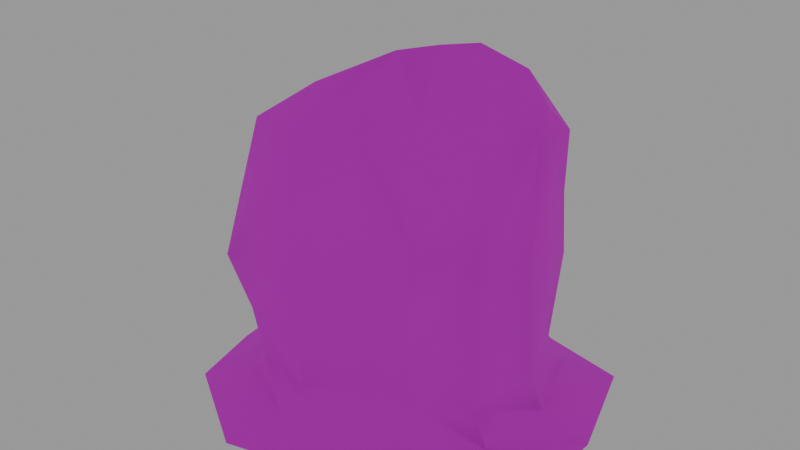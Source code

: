 # Source: ClimbAMummyBugLevel.blend  (saved by Blender 5.1.29; exported with 4.5.12 LTS)
import bpy
from mathutils import Matrix  # noqa: F401  (used for matrix-valued properties, if any)

bpy.ops.wm.read_factory_settings(use_empty=True)
scene = bpy.context.scene
scene.name = 'Scene'

# ---- collections
col_collection = bpy.data.collections.new('Collection'); scene.collection.children.link(col_collection)

# ---- images (referenced by path relative to the original .blend; pixels are not part of the script)
import os
ASSET_DIR = os.environ.get("B2B_ASSET_DIR", "")  # directory of the original .blend (textures are referenced by path, not embedded)
HERE = os.path.dirname(os.path.abspath(__file__))  # packed textures are extracted next to this script under _unpacked/

def load_image(name, relpath, width, height, colorspace="sRGB"):
    """Load a texture the original file referenced (path relative to the .blend, or extracted next to this script)."""
    p = next((c for c in (os.path.join(HERE, relpath), os.path.join(ASSET_DIR, relpath)) if relpath and os.path.exists(c)), "")
    if p:
        img = bpy.data.images.load(p, check_existing=True)
        img.name = name
    else:  # same state as the original file: an image datablock whose file is absent (Cycles renders it pink)
        img = bpy.data.images.new(name, width, height)
        img.source = "FILE"
        img.filepath = "//" + (relpath or name)
    img.colorspace_settings.name = colorspace
    return img
img_bone_stonetexture_png = load_image('Bone&StoneTexture.png', 'Bone&StoneTexture.png', 1024, 1024, 'sRGB')

# ---- materials (node trees are filled in below, after node groups)
mat_mummytexture = bpy.data.materials.new('MummyTexture')
mat_mummytexture.alpha_threshold = 0.0
mat_mummytexture.use_backface_culling_lightprobe_volume = False
mat_mummytexture.roughness = 0.5
mat_mummytexture.line_color = (0.0, 0.0, 0.0, 1.0)

# ---- node groups
ng_smooth_by_angle = bpy.data.node_groups.new('Smooth by Angle', 'GeometryNodeTree')
_s = ng_smooth_by_angle.interface.new_socket(name='Mesh', in_out='OUTPUT', socket_type='NodeSocketGeometry')
_s = ng_smooth_by_angle.interface.new_socket(name='Mesh', in_out='INPUT', socket_type='NodeSocketGeometry')
_s = ng_smooth_by_angle.interface.new_socket(name='Angle', in_out='INPUT', socket_type='NodeSocketFloat')
_s.subtype = 'ANGLE'
_s.default_value = 0.5236
_s.min_value = 0.0
_s.max_value = 3.142
_s.description = 'Maximum face angle for smooth edges'
_s = ng_smooth_by_angle.interface.new_socket(name='Ignore Sharpness', in_out='INPUT', socket_type='NodeSocketBool')
_s.force_non_field = True
ng_smooth_by_angle.is_modifier = True
_N = ng_smooth_by_angle.nodes; _L = ng_smooth_by_angle.links
n0 = _N.new('GeometryNodeSetShadeSmooth'); n0.name = 'Set Shade Smooth'; n0.location = (120, -80)
n0.domain = 'EDGE'
n1 = _N.new('GeometryNodeSetShadeSmooth'); n1.name = 'Set Shade Smooth.001'; n1.location = (300, -80)
n2 = _N.new('NodeGroupOutput'); n2.name = 'Group Output'; n2.location = (480, -80)
n3 = _N.new('GeometryNodeInputMeshEdgeAngle'); n3.name = 'Edge Angle'; n3.location = (-440, -240)
n4 = _N.new('NodeGroupInput'); n4.name = 'Group Input'; n4.location = (-80, -80)
n5 = _N.new('GeometryNodeInputEdgeSmooth'); n5.name = 'Is Edge Smooth'; n5.location = (-260, -120)
n6 = _N.new('GeometryNodeInputShadeSmooth'); n6.name = 'Is Shade Smooth'; n6.location = (-440, -397)
n7 = _N.new('FunctionNodeCompare'); n7.name = 'Compare'; n7.location = (-260, -260)
n7.operation = 'LESS_EQUAL'
n7.inputs[6].default_value = (0.0, 0.0, 0.0, 0.0)
n7.inputs[7].default_value = (0.0, 0.0, 0.0, 0.0)
n8 = _N.new('FunctionNodeBooleanMath'); n8.name = 'Boolean Math.001'; n8.location = (-80, -260)
n9 = _N.new('NodeGroupInput'); n9.name = 'Group Input.001'; n9.location = (-440, -329)
n10 = _N.new('NodeGroupInput'); n10.name = 'Group Input.002'; n10.location = (-259, -189)
n11 = _N.new('FunctionNodeBooleanMath'); n11.name = 'Boolean Math'; n11.location = (-80, -149)
n11.operation = 'OR'
n12 = _N.new('FunctionNodeBooleanMath'); n12.name = 'Boolean Math.002'; n12.location = (-260, -380)
n12.operation = 'OR'
n13 = _N.new('NodeGroupInput'); n13.name = 'Group Input.003'; n13.location = (-440, -460)
_L.new(n3.outputs[0], n7.inputs[0])
_L.new(n1.outputs[0], n2.inputs[0])
_L.new(n9.outputs[1], n7.inputs[1])
_L.new(n7.outputs[0], n8.inputs[0])
_L.new(n4.outputs[0], n0.inputs[0])
_L.new(n0.outputs[0], n1.inputs[0])
_L.new(n8.outputs[0], n0.inputs[2])
_L.new(n10.outputs[2], n11.inputs[1])
_L.new(n5.outputs[0], n11.inputs[0])
_L.new(n11.outputs[0], n0.inputs[1])
_L.new(n13.outputs[2], n12.inputs[1])
_L.new(n6.outputs[0], n12.inputs[0])
_L.new(n12.outputs[0], n8.inputs[1])
n2.is_active_output = True

# ---- material node trees
mat_mummytexture.use_nodes = True; mat_mummytexture.node_tree.nodes.clear()
_N = mat_mummytexture.node_tree.nodes; _L = mat_mummytexture.node_tree.links
n0 = _N.new('ShaderNodeOutputMaterial'); n0.name = 'Material Output'; n0.location = (200, 100)
n1 = _N.new('ShaderNodeBsdfPrincipled'); n1.name = 'Principled BSDF'; n1.location = (-200, 100)
n1.inputs[2].default_value = 1.0
n2 = _N.new('ShaderNodeTexImage'); n2.name = 'Image Texture'; n2.location = (-490, 71)
n2.image = img_bone_stonetexture_png
_L.new(n1.outputs[0], n0.inputs[0])
_L.new(n2.outputs[0], n1.inputs[0])
n0.is_active_output = True

# ---- world
world_world = bpy.data.worlds.new('World'); scene.world = world_world
world_world.use_nodes = True; world_world.node_tree.nodes.clear()
_N = world_world.node_tree.nodes; _L = world_world.node_tree.links
n0 = _N.new('ShaderNodeOutputWorld'); n0.name = 'World Output'; n0.location = (200, 100)
n1 = _N.new('ShaderNodeBackground'); n1.name = 'Background'; n1.location = (-200, 100)
n1.inputs[0].default_value = (0.3537, 0.3537, 0.3537, 1.0)
_L.new(n1.outputs[0], n0.inputs[0])
n0.is_active_output = True
world_world.color = (0.05088, 0.05088, 0.05088)
world_world.sun_shadow_jitter_overblur = 0.0

# ---- meshes
me_cube = bpy.data.meshes.new('Cube')
me_cube.from_pydata([(1.341, 0.7672, 2.188), (1.666, 1.473, -0.05106), (0.8298, -0.788, 2.005), (1.183, -1.289, -0.05039), (-0.8868, 0.8506, 2.015), (-1.337, 1.45, -0.05318), (-1.133, -1.099, 1.463), (-1.565, -1.154, -0.05407), (1.428, 0.6946, 1.623), (1.276, 0.7844, 0.6231), (-0.9311, -0.8833, 0.2735), (-0.9769, -0.9722, 0.8771), (0.7622, -0.7904, 1.501), (0.8121, -0.7445, 0.422), (-0.9475, 1.018, 1.399), (-0.8601, 1.027, 0.4697), (0.5106, 1.722, -0.05086), (-0.4449, 1.686, -0.05145), (0.3812, -0.8087, 2.019), (-0.4131, -1.086, 1.469), (-0.5574, -1.779, -0.05075), (0.4308, -1.529, -0.0509), (-0.1254, 0.9895, 2.205), (0.86, 1.113, 2.514), (-0.3363, 1.453, 0.5291), (0.3658, 1.415, 0.4964), (-0.3394, 1.431, 1.349), (0.4002, 1.367, 1.446), (0.287, -0.757, 0.4382), (-0.302, -1.027, 0.2747), (0.3149, -0.784, 1.442), (-0.3252, -0.9695, 0.9327), (-1.866, 0.4175, -0.05622), (-1.764, -0.3846, -0.0564), (1.393, 0.1936, 2.876), (1.301, -0.5461, 2.125), (-1.385, -0.6704, 1.836), (-1.201, 0.08549, 2.047), (2.036, -0.7101, -0.05133), (2.038, 0.3511, -0.05195), (1.646, -0.09156, 0.7658), (1.392, -0.596, 0.5548), (1.628, -0.1539, 1.641), (1.331, -0.593, 1.658), (-1.115, -0.5113, 0.5013), (-1.018, 0.07422, 0.6454), (-1.346, -0.6228, 1.388), (-1.248, 0.00866, 1.485), (-0.4455, 0.4739, -0.05219), (-0.4441, -0.5634, -0.05162), (0.5198, 0.5185, -0.05097), (0.5442, -0.45, -0.05118), (0.4013, 0.1217, 3.517), (0.1844, -0.1984, 3.504), (-0.5381, 0.1003, 3.088), (-0.5695, -0.4083, 3.112), (0.5263, -0.3058, 2.937), (0.3569, -0.5251, 2.806), (0.08036, -0.6535, 2.879), (-1.126, -0.6248, 2.705), (-0.1775, 0.5803, 2.78), (-0.4733, -0.8214, 2.689), (0.9868, 0.044, 3.125), (0.3499, 0.6988, 3.037), (-0.9643, 0.07698, 2.793), (-0.7713, -0.7915, 2.654), (-0.4436, 0.5072, 2.601), (0.9535, 1.045, 2.735), (1.326, 0.8131, 2.767), (1.348, 0.4082, 3.092), (0.7306, 0.7144, 3.278), (0.7029, 0.2998, 3.553), (1.118, 0.4256, 3.38), (1.007, 0.5933, 3.298), (1.317, -0.4149, 2.258), (1.542, -0.02637, 2.094), (1.008, -0.6966, 2.05), (1.044, -0.4662, 2.395), (1.32, 1.012, 0.2368), (0.8968, -0.9058, 0.1472), (-0.9767, 1.109, 0.1673), (-1.11, -0.9075, 0.07922), (0.3258, -1.019, 0.1542), (-0.3789, -1.251, 0.08123), (-0.344, 1.405, 0.1946), (0.3967, 1.405, 0.1803), (-1.282, -0.3976, 0.1799), (-1.284, 0.2225, 0.2444), (1.651, 0.1187, 0.3002), (1.537, -0.5809, 0.2061)], [], [(55, 59, 65, 61), (31, 19, 6, 11), (47, 37, 4, 14), (51, 38, 3, 21), (43, 35, 76, 2, 12), (27, 23, 0, 8), (85, 25, 9, 78), (25, 27, 8, 9), (89, 41, 13, 79), (41, 43, 12, 13), (87, 45, 15, 80), (45, 47, 14, 15), (83, 29, 10, 81), (29, 31, 11, 10), (13, 12, 30, 28), (28, 30, 31, 29), (79, 13, 28, 82), (82, 28, 29, 83), (15, 14, 26, 24), (24, 26, 27, 25), (80, 15, 24, 84), (84, 24, 25, 85), (14, 4, 22, 26), (26, 22, 23, 27), (33, 49, 20, 7), (49, 51, 21, 20), (12, 2, 18, 30), (30, 18, 19, 31), (35, 77, 76), (53, 55, 61, 58), (23, 22, 60, 63), (52, 54, 55, 53), (0, 23, 67, 68), (34, 62, 56, 77, 35, 74), (17, 16, 50, 48), (48, 50, 51, 49), (5, 17, 48, 32), (32, 48, 49, 33), (10, 11, 46, 44), (44, 46, 47, 45), (81, 10, 44, 86), (86, 44, 45, 87), (9, 8, 42, 40), (40, 42, 43, 41), (78, 9, 40, 88), (88, 40, 41, 89), (8, 0, 75, 42), (42, 75, 74, 35, 43), (16, 1, 39, 50), (50, 39, 38, 51), (11, 6, 36, 46), (46, 36, 37, 47), (22, 4, 66, 60), (54, 64, 59, 55), (2, 57, 58, 18), (68, 73, 72, 69), (58, 57, 56, 53), (61, 65, 6, 19), (6, 65, 59, 36), (63, 60, 54, 52), (56, 62, 52, 53), (58, 61, 19, 18), (60, 66, 64, 54), (64, 66, 4, 37), (63, 52, 71, 70), (52, 62, 72, 71), (59, 64, 37, 36), (72, 73, 70, 71), (70, 73, 68, 67), (23, 63, 70, 67), (62, 34, 69, 72), (34, 0, 68, 69), (75, 0, 34), (74, 75, 34), (76, 77, 56, 57, 2), (39, 88, 89, 38), (1, 78, 88, 39), (33, 86, 87, 32), (7, 81, 86, 33), (17, 84, 85, 16), (5, 80, 84, 17), (21, 82, 83, 20), (3, 79, 82, 21), (20, 83, 81, 7), (32, 87, 80, 5), (38, 89, 79, 3), (16, 85, 78, 1)])
me_cube.polygons.foreach_set('use_smooth', [True] * 87)
_uv = me_cube.uv_layers.new(name='UVMap')
_uv.uv.foreach_set('vector', [0.05924, 0.9237, 0.03816, 0.8918, 0.05405, 0.8874, 0.06569, 0.8906, 0.08516, 0.7933, 0.07575, 0.8225, 0.04712, 0.8144, 0.05866, 0.7815, 0.248, 0.2696, 0.2272, 0.3101, 0.1822, 0.2739, 0.1927, 0.2193, 0.2917, 0.6667, 0.375, 0.6667, 0.375, 0.75, 0.2917, 0.75, 0.141, 0.8572, 0.1358, 0.8785, 0.1254, 0.8708, 0.1191, 0.8662, 0.1217, 0.8403, 0.1989, 0.5406, 0.1697, 0.582, 0.1593, 0.5263, 0.1763, 0.5019, 0.2106, 0.5708, 0.218, 0.5717, 0.2161, 0.6085, 0.2088, 0.602, 0.218, 0.5717, 0.2398, 0.5785, 0.2388, 0.6202, 0.2161, 0.6085, 0.1614, 0.788, 0.1567, 0.8041, 0.137, 0.785, 0.1389, 0.7713, 0.1567, 0.8041, 0.141, 0.8572, 0.1217, 0.8403, 0.137, 0.785, 0.2723, 0.1651, 0.2669, 0.1971, 0.2178, 0.1449, 0.2269, 0.1254, 0.2669, 0.1971, 0.248, 0.2696, 0.1927, 0.2193, 0.2178, 0.1449, 0.0945, 0.7449, 0.09337, 0.7552, 0.06625, 0.746, 0.06521, 0.7348, 0.09337, 0.7552, 0.08516, 0.7933, 0.05866, 0.7815, 0.06625, 0.746, 0.137, 0.785, 0.1217, 0.8403, 0.1059, 0.8309, 0.1165, 0.7768, 0.1165, 0.7768, 0.1059, 0.8309, 0.08516, 0.7933, 0.09337, 0.7552, 0.1389, 0.7713, 0.137, 0.785, 0.1165, 0.7768, 0.1189, 0.7618, 0.1189, 0.7618, 0.1165, 0.7768, 0.09337, 0.7552, 0.0945, 0.7449, 0.3114, 0.2688, 0.2745, 0.2295, 0.3006, 0.1935, 0.3314, 0.2308, 0.2208, 0.5488, 0.2403, 0.5531, 0.2398, 0.5785, 0.218, 0.5717, 0.3197, 0.2833, 0.3114, 0.2688, 0.3314, 0.2308, 0.3409, 0.2511, 0.2125, 0.5489, 0.2208, 0.5488, 0.218, 0.5717, 0.2106, 0.5708, 0.2745, 0.2295, 0.2495, 0.2018, 0.263, 0.1494, 0.3006, 0.1935, 0.221, 0.5115, 0.2428, 0.5246, 0.244, 0.5598, 0.2205, 0.5368, 0.125, 0.6667, 0.2083, 0.6667, 0.2083, 0.75, 0.125, 0.75, 0.2083, 0.6667, 0.2917, 0.6667, 0.2917, 0.75, 0.2083, 0.75, 0.1217, 0.8403, 0.1191, 0.8662, 0.103, 0.8625, 0.1059, 0.8309, 0.1059, 0.8309, 0.103, 0.8625, 0.07575, 0.8225, 0.08516, 0.7933, 0.1201, 0.3897, 0.09991, 0.4195, 0.09841, 0.3737, 0.08976, 0.9516, 0.05924, 0.9237, 0.06569, 0.8906, 0.08649, 0.9072, 0.2293, 0.5275, 0.2559, 0.6107, 0.2153, 0.6313, 0.1974, 0.5864, 0.1721, 0.6038, 0.2097, 0.6752, 0.186, 0.7036, 0.1638, 0.635, 0.1593, 0.5263, 0.1697, 0.582, 0.1562, 0.5814, 0.1468, 0.5561, 0.1685, 0.5788, 0.1708, 0.6065, 0.1543, 0.6317, 0.1358, 0.5972, 0.1266, 0.58, 0.134, 0.5798, 0.2083, 0.5, 0.2917, 0.5, 0.2917, 0.5833, 0.2083, 0.5833, 0.2083, 0.5833, 0.2917, 0.5833, 0.2917, 0.6667, 0.2083, 0.6667, 0.125, 0.5, 0.2083, 0.5, 0.2083, 0.5833, 0.125, 0.5833, 0.125, 0.5833, 0.2083, 0.5833, 0.2083, 0.6667, 0.125, 0.6667, 0.3342, 0.2057, 0.3244, 0.2572, 0.2856, 0.2876, 0.3046, 0.2105, 0.3046, 0.2105, 0.2856, 0.2876, 0.248, 0.2696, 0.2669, 0.1971, 0.3338, 0.1902, 0.3342, 0.2057, 0.3046, 0.2105, 0.305, 0.183, 0.305, 0.183, 0.3046, 0.2105, 0.2669, 0.1971, 0.2723, 0.1651, 0.2474, 0.5636, 0.2242, 0.6094, 0.1957, 0.5871, 0.2117, 0.5461, 0.1746, 0.8255, 0.1586, 0.8665, 0.141, 0.8572, 0.1567, 0.8041, 0.2088, 0.602, 0.2161, 0.6085, 0.2139, 0.641, 0.2054, 0.6306, 0.184, 0.8018, 0.1746, 0.8255, 0.1567, 0.8041, 0.1614, 0.788, 0.1833, 0.3402, 0.2002, 0.3882, 0.1625, 0.3933, 0.1446, 0.357, 0.1446, 0.357, 0.1625, 0.3933, 0.1407, 0.4253, 0.1294, 0.4188, 0.1141, 0.3809, 0.2917, 0.5, 0.375, 0.5, 0.375, 0.5833, 0.2917, 0.5833, 0.2917, 0.5833, 0.375, 0.5833, 0.375, 0.6667, 0.2917, 0.6667, 0.3244, 0.2572, 0.314, 0.3098, 0.2765, 0.3249, 0.2856, 0.2876, 0.2856, 0.2876, 0.2765, 0.3249, 0.2272, 0.3101, 0.248, 0.2696, 0.263, 0.1494, 0.2495, 0.2018, 0.2284, 0.1535, 0.2305, 0.1307, 0.04891, 0.9509, 0.03013, 0.9342, 0.03816, 0.8918, 0.05924, 0.9237, 0.1191, 0.8662, 0.09877, 0.908, 0.08649, 0.9072, 0.103, 0.8625, 0.1632, 0.5184, 0.1304, 0.5439, 0.1224, 0.5327, 0.1341, 0.51, 0.08649, 0.9072, 0.09877, 0.908, 0.1067, 0.9213, 0.08976, 0.9516, 0.06569, 0.8906, 0.05405, 0.8874, 0.04712, 0.8144, 0.07575, 0.8225, 0.1612, 0.2917, 0.1466, 0.2043, 0.1656, 0.198, 0.1806, 0.258, 0.2154, 0.5828, 0.2334, 0.6277, 0.2097, 0.6752, 0.1721, 0.6038, 0.1067, 0.9213, 0.1268, 0.9391, 0.104, 0.963, 0.08976, 0.9516, 0.08649, 0.9072, 0.06569, 0.8906, 0.07575, 0.8225, 0.103, 0.8625, 0.2334, 0.6277, 0.2448, 0.6509, 0.231, 0.7082, 0.2097, 0.6752, 0.1958, 0.1706, 0.2284, 0.1535, 0.2495, 0.2018, 0.2108, 0.2211, 0.2154, 0.5828, 0.1721, 0.6038, 0.1707, 0.5736, 0.1975, 0.5534, 0.1031, 0.5668, 0.1034, 0.5396, 0.1156, 0.5428, 0.1109, 0.5589, 0.1656, 0.198, 0.1958, 0.1706, 0.2108, 0.2211, 0.1806, 0.258, 0.1224, 0.5327, 0.1304, 0.5439, 0.1268, 0.5676, 0.09917, 0.5477, 0.1268, 0.5676, 0.1304, 0.5439, 0.1632, 0.5184, 0.1678, 0.5653, 0.1697, 0.582, 0.1492, 0.6243, 0.1399, 0.6065, 0.1562, 0.5814, 0.1708, 0.6065, 0.1685, 0.5788, 0.1806, 0.5807, 0.1891, 0.5978, 0.1685, 0.5788, 0.1679, 0.5286, 0.1844, 0.5517, 0.1806, 0.5807, 0.1577, 0.5949, 0.2017, 0.5504, 0.2044, 0.6331, 0.1476, 0.6369, 0.1577, 0.5949, 0.2044, 0.6331, 0.1254, 0.8708, 0.1261, 0.8927, 0.1067, 0.9213, 0.09877, 0.908, 0.1191, 0.8662, 0.1933, 0.778, 0.184, 0.8018, 0.1614, 0.788, 0.166, 0.7718, 0.2014, 0.5955, 0.2088, 0.602, 0.2054, 0.6306, 0.1968, 0.6202, 0.3053, 0.1555, 0.305, 0.183, 0.2723, 0.1651, 0.2777, 0.133, 0.3333, 0.1746, 0.3338, 0.1902, 0.305, 0.183, 0.3053, 0.1555, 0.2041, 0.5491, 0.2125, 0.5489, 0.2106, 0.5708, 0.2033, 0.57, 0.328, 0.2977, 0.3197, 0.2833, 0.3409, 0.2511, 0.3503, 0.2713, 0.1213, 0.7467, 0.1189, 0.7618, 0.0945, 0.7449, 0.09563, 0.7346, 0.1409, 0.7576, 0.1389, 0.7713, 0.1189, 0.7618, 0.1213, 0.7467, 0.09563, 0.7346, 0.0945, 0.7449, 0.06521, 0.7348, 0.06417, 0.7237, 0.2777, 0.133, 0.2723, 0.1651, 0.2269, 0.1254, 0.2359, 0.1058, 0.166, 0.7718, 0.1614, 0.788, 0.1389, 0.7713, 0.1409, 0.7576, 0.2033, 0.57, 0.2106, 0.5708, 0.2088, 0.602, 0.2014, 0.5955])
me_cube.materials.append(mat_mummytexture)
me_cube.use_mirror_vertex_groups = False
me_cube.update()

# ---- objects
ob_mummy_col = bpy.data.objects.new('Mummy-col', me_cube)

# ---- transforms, parenting, visibility, modifiers, constraints
ob_mummy_col.location = (0.0, 0.0, 0.0)
ob_mummy_col.lock_rotations_4d = False
ob_mummy_col.empty_display_type = 'ARROWS'
ob_mummy_col.lineart.crease_threshold = 0.0
_m = ob_mummy_col.modifiers.new('Smooth by Angle', 'NODES')
_m.node_group = ng_smooth_by_angle
_gi = [s.identifier for s in ng_smooth_by_angle.interface.items_tree if s.item_type == 'SOCKET' and s.in_out == 'INPUT']
_m[_gi[1]] = 0.7686  # 'Angle'
_m.use_pin_to_last = True
_m.show_group_selector = False

# ---- collection membership
col_collection.objects.link(ob_mummy_col)

# ---- scene / render settings (as saved in the file)
scene.frame_start = 1; scene.frame_end = 250; scene.frame_set(1)
scene.render.engine = 'BLENDER_EEVEE_NEXT'
scene.render.bake_bias = 0.0
scene.render.bake_samples = 0
scene.cycles.sampling_pattern = 'TABULATED_SOBOL'
scene.eevee.use_volume_custom_range = False
bpy.context.view_layer.update()

# ---- added for rendering (the .blend has no active camera): camera
cam_auto = bpy.data.cameras.new('AutoCamera')
cam_auto.lens = 50.0
cam_auto.sensor_width = 36.0
cam_auto.clip_end = 1000.0
ob_auto_camera = bpy.data.objects.new('AutoCamera', cam_auto)
scene.collection.objects.link(ob_auto_camera)
ob_auto_camera.location = (5.97628, -7.09689, 6.46046)
ob_auto_camera.rotation_euler = (1.09748, -7.21219e-08, 0.694738)
scene.camera = ob_auto_camera
bpy.context.view_layer.update()
